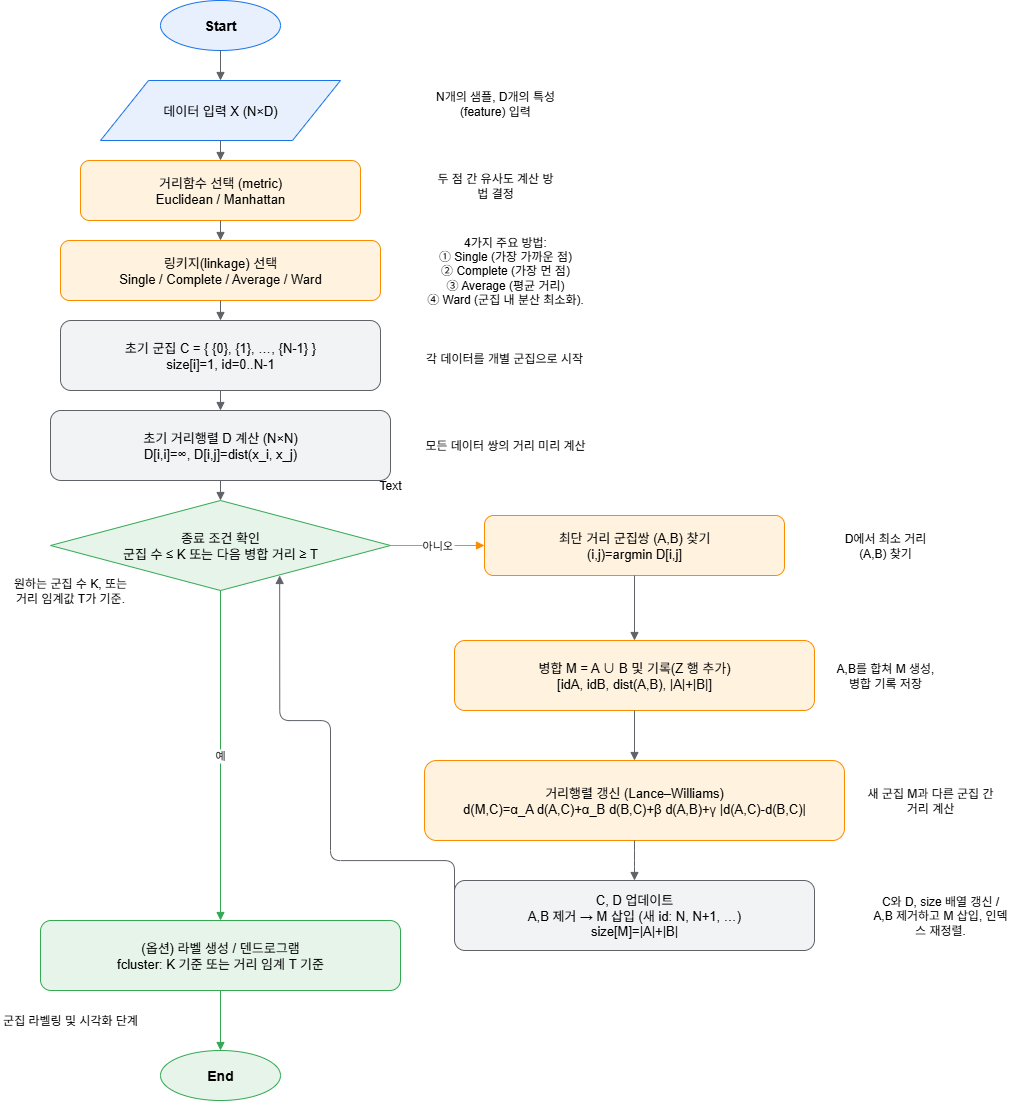

The diagram above was exported from draw.io. Its source (the exported page's mxGraphModel, read from the mxfile embedded in the PNG):
<mxGraphModel dx="1278" dy="1425" grid="1" gridSize="10" guides="1" tooltips="1" connect="1" arrows="1" fold="1" page="1" pageScale="1" pageWidth="1169" pageHeight="827" math="0" shadow="0">
  <root>
    <mxCell id="0" />
    <mxCell id="1" parent="0" />
    <mxCell id="FD0BXN4XTgSuBNvxpsTE-1" value="Start" style="ellipse;whiteSpace=wrap;html=1;align=center;verticalAlign=middle;fontSize=14;fontStyle=1;strokeColor=#1a73e8;fillColor=#e8f0fe;" vertex="1" parent="1">
      <mxGeometry x="170" y="40" width="120" height="50" as="geometry" />
    </mxCell>
    <mxCell id="FD0BXN4XTgSuBNvxpsTE-2" value="데이터 입력 X (N×D)" style="shape=parallelogram;whiteSpace=wrap;html=1;align=center;verticalAlign=middle;fontSize=13;strokeColor=#1a73e8;fillColor=#e8f0fe;" vertex="1" parent="1">
      <mxGeometry x="110" y="120" width="240" height="60" as="geometry" />
    </mxCell>
    <mxCell id="FD0BXN4XTgSuBNvxpsTE-3" value="거리함수 선택 (metric)&#10;Euclidean / Manhattan" style="rounded=1;whiteSpace=wrap;html=1;align=center;verticalAlign=middle;fontSize=13;strokeColor=#fb8c00;fillColor=#fff3e0;" vertex="1" parent="1">
      <mxGeometry x="90" y="200" width="280" height="60" as="geometry" />
    </mxCell>
    <mxCell id="FD0BXN4XTgSuBNvxpsTE-4" value="링키지(linkage) 선택&#10;Single / Complete / Average / Ward" style="rounded=1;whiteSpace=wrap;html=1;align=center;verticalAlign=middle;fontSize=13;strokeColor=#fb8c00;fillColor=#fff3e0;" vertex="1" parent="1">
      <mxGeometry x="70" y="280" width="320" height="60" as="geometry" />
    </mxCell>
    <mxCell id="FD0BXN4XTgSuBNvxpsTE-5" value="초기 군집 C = { {0}, {1}, …, {N-1} }&#10;size[i]=1, id=0..N-1" style="rounded=1;whiteSpace=wrap;html=1;align=center;verticalAlign=middle;fontSize=13;strokeColor=#5f6368;fillColor=#f1f3f4;" vertex="1" parent="1">
      <mxGeometry x="70" y="360" width="320" height="70" as="geometry" />
    </mxCell>
    <mxCell id="FD0BXN4XTgSuBNvxpsTE-6" value="초기 거리행렬 D 계산 (N×N)&#10;D[i,i]=∞, D[i,j]=dist(x_i, x_j)" style="rounded=1;whiteSpace=wrap;html=1;align=center;verticalAlign=middle;fontSize=13;strokeColor=#5f6368;fillColor=#f1f3f4;" vertex="1" parent="1">
      <mxGeometry x="60" y="450" width="340" height="70" as="geometry" />
    </mxCell>
    <mxCell id="FD0BXN4XTgSuBNvxpsTE-7" value="종료 조건 확인&lt;br&gt;군집 수 ≤ K  또는  다음 병합 거리 ≥ T" style="shape=rhombus;whiteSpace=wrap;html=1;align=center;verticalAlign=middle;fontSize=13;strokeColor=#34a853;fillColor=#e6f4ea;" vertex="1" parent="1">
      <mxGeometry x="60" y="540" width="340" height="90" as="geometry" />
    </mxCell>
    <mxCell id="FD0BXN4XTgSuBNvxpsTE-8" value="최단 거리 군집쌍 (A,B) 찾기&#10;(i,j)=argmin D[i,j]" style="rounded=1;whiteSpace=wrap;html=1;align=center;verticalAlign=middle;fontSize=13;strokeColor=#fb8c00;fillColor=#fff3e0;" vertex="1" parent="1">
      <mxGeometry x="494" y="555" width="300" height="60" as="geometry" />
    </mxCell>
    <mxCell id="FD0BXN4XTgSuBNvxpsTE-9" value="병합 M = A ∪ B  및 기록(Z 행 추가)&#10;[idA, idB, dist(A,B), |A|+|B|]" style="rounded=1;whiteSpace=wrap;html=1;align=center;verticalAlign=middle;fontSize=13;strokeColor=#fb8c00;fillColor=#fff3e0;" vertex="1" parent="1">
      <mxGeometry x="464" y="680" width="360" height="70" as="geometry" />
    </mxCell>
    <mxCell id="FD0BXN4XTgSuBNvxpsTE-10" value="거리행렬 갱신 (Lance–Williams)&#10;d(M,C)=α_A d(A,C)+α_B d(B,C)+β d(A,B)+γ |d(A,C)-d(B,C)|" style="rounded=1;whiteSpace=wrap;html=1;align=center;verticalAlign=middle;fontSize=13;strokeColor=#fb8c00;fillColor=#fff3e0;" vertex="1" parent="1">
      <mxGeometry x="434" y="800" width="420" height="80" as="geometry" />
    </mxCell>
    <mxCell id="FD0BXN4XTgSuBNvxpsTE-11" value="C, D 업데이트&#10;A,B 제거 → M 삽입 (새 id: N, N+1, …)&#10;size[M]=|A|+|B|" style="rounded=1;whiteSpace=wrap;html=1;align=center;verticalAlign=middle;fontSize=13;strokeColor=#5f6368;fillColor=#f1f3f4;" vertex="1" parent="1">
      <mxGeometry x="464" y="920" width="360" height="70" as="geometry" />
    </mxCell>
    <mxCell id="FD0BXN4XTgSuBNvxpsTE-12" value="(옵션) 라벨 생성 / 덴드로그램&#10;fcluster: K 기준 또는 거리 임계 T 기준" style="rounded=1;whiteSpace=wrap;html=1;align=center;verticalAlign=middle;fontSize=13;strokeColor=#34a853;fillColor=#e6f4ea;" vertex="1" parent="1">
      <mxGeometry x="50" y="960" width="360" height="70" as="geometry" />
    </mxCell>
    <mxCell id="FD0BXN4XTgSuBNvxpsTE-13" value="End" style="ellipse;whiteSpace=wrap;html=1;align=center;verticalAlign=middle;fontSize=14;fontStyle=1;strokeColor=#34a853;fillColor=#e6f4ea;" vertex="1" parent="1">
      <mxGeometry x="170" y="1090" width="120" height="50" as="geometry" />
    </mxCell>
    <mxCell id="FD0BXN4XTgSuBNvxpsTE-15" style="edgeStyle=orthogonalEdgeStyle;endArrow=block;strokeColor=#5f6368;" edge="1" parent="1" source="FD0BXN4XTgSuBNvxpsTE-1" target="FD0BXN4XTgSuBNvxpsTE-2">
      <mxGeometry relative="1" as="geometry" />
    </mxCell>
    <mxCell id="FD0BXN4XTgSuBNvxpsTE-16" style="edgeStyle=orthogonalEdgeStyle;endArrow=block;strokeColor=#5f6368;" edge="1" parent="1" source="FD0BXN4XTgSuBNvxpsTE-2" target="FD0BXN4XTgSuBNvxpsTE-3">
      <mxGeometry relative="1" as="geometry" />
    </mxCell>
    <mxCell id="FD0BXN4XTgSuBNvxpsTE-17" style="edgeStyle=orthogonalEdgeStyle;endArrow=block;strokeColor=#5f6368;" edge="1" parent="1" source="FD0BXN4XTgSuBNvxpsTE-3" target="FD0BXN4XTgSuBNvxpsTE-4">
      <mxGeometry relative="1" as="geometry" />
    </mxCell>
    <mxCell id="FD0BXN4XTgSuBNvxpsTE-18" style="edgeStyle=orthogonalEdgeStyle;endArrow=block;strokeColor=#5f6368;" edge="1" parent="1" source="FD0BXN4XTgSuBNvxpsTE-4" target="FD0BXN4XTgSuBNvxpsTE-5">
      <mxGeometry relative="1" as="geometry" />
    </mxCell>
    <mxCell id="FD0BXN4XTgSuBNvxpsTE-19" style="edgeStyle=orthogonalEdgeStyle;endArrow=block;strokeColor=#5f6368;" edge="1" parent="1" source="FD0BXN4XTgSuBNvxpsTE-5" target="FD0BXN4XTgSuBNvxpsTE-6">
      <mxGeometry relative="1" as="geometry" />
    </mxCell>
    <mxCell id="FD0BXN4XTgSuBNvxpsTE-20" style="edgeStyle=orthogonalEdgeStyle;endArrow=block;strokeColor=#5f6368;" edge="1" parent="1" source="FD0BXN4XTgSuBNvxpsTE-6" target="FD0BXN4XTgSuBNvxpsTE-7">
      <mxGeometry relative="1" as="geometry" />
    </mxCell>
    <mxCell id="FD0BXN4XTgSuBNvxpsTE-21" value="예" style="edgeStyle=orthogonalEdgeStyle;endArrow=block;strokeColor=#34a853;exitX=0.5;exitY=1;exitDx=0;exitDy=0;" edge="1" parent="1" source="FD0BXN4XTgSuBNvxpsTE-7" target="FD0BXN4XTgSuBNvxpsTE-12">
      <mxGeometry relative="1" as="geometry">
        <mxPoint x="249.99999999999977" y="970" as="targetPoint" />
        <mxPoint x="179.99999999999977" y="630" as="sourcePoint" />
        <Array as="points" />
      </mxGeometry>
    </mxCell>
    <mxCell id="FD0BXN4XTgSuBNvxpsTE-22" value="아니오" style="edgeStyle=orthogonalEdgeStyle;endArrow=block;strokeColor=#fb8c00;" edge="1" parent="1" source="FD0BXN4XTgSuBNvxpsTE-7" target="FD0BXN4XTgSuBNvxpsTE-8">
      <mxGeometry relative="1" as="geometry" />
    </mxCell>
    <mxCell id="FD0BXN4XTgSuBNvxpsTE-23" style="edgeStyle=orthogonalEdgeStyle;endArrow=block;strokeColor=#5f6368;" edge="1" parent="1" source="FD0BXN4XTgSuBNvxpsTE-8" target="FD0BXN4XTgSuBNvxpsTE-9">
      <mxGeometry relative="1" as="geometry" />
    </mxCell>
    <mxCell id="FD0BXN4XTgSuBNvxpsTE-24" style="edgeStyle=orthogonalEdgeStyle;endArrow=block;strokeColor=#5f6368;" edge="1" parent="1" source="FD0BXN4XTgSuBNvxpsTE-9" target="FD0BXN4XTgSuBNvxpsTE-10">
      <mxGeometry relative="1" as="geometry" />
    </mxCell>
    <mxCell id="FD0BXN4XTgSuBNvxpsTE-25" style="edgeStyle=orthogonalEdgeStyle;endArrow=block;strokeColor=#5f6368;" edge="1" parent="1" source="FD0BXN4XTgSuBNvxpsTE-10" target="FD0BXN4XTgSuBNvxpsTE-11">
      <mxGeometry relative="1" as="geometry">
        <Array as="points">
          <mxPoint x="644" y="900" />
          <mxPoint x="644" y="900" />
        </Array>
      </mxGeometry>
    </mxCell>
    <mxCell id="FD0BXN4XTgSuBNvxpsTE-26" style="edgeStyle=orthogonalEdgeStyle;endArrow=block;strokeColor=#5f6368;exitX=0;exitY=0.5;exitDx=0;exitDy=0;entryX=0.674;entryY=0.833;entryDx=0;entryDy=0;entryPerimeter=0;" edge="1" parent="1" source="FD0BXN4XTgSuBNvxpsTE-11" target="FD0BXN4XTgSuBNvxpsTE-7">
      <mxGeometry relative="1" as="geometry">
        <mxPoint x="330" y="615" as="targetPoint" />
        <mxPoint x="340" y="905.0000000000002" as="sourcePoint" />
        <Array as="points">
          <mxPoint x="464" y="900" />
          <mxPoint x="340" y="900" />
          <mxPoint x="340" y="760" />
          <mxPoint x="289" y="760" />
        </Array>
      </mxGeometry>
    </mxCell>
    <mxCell id="FD0BXN4XTgSuBNvxpsTE-27" style="edgeStyle=orthogonalEdgeStyle;endArrow=block;strokeColor=#34a853;" edge="1" parent="1" source="FD0BXN4XTgSuBNvxpsTE-12" target="FD0BXN4XTgSuBNvxpsTE-13">
      <mxGeometry relative="1" as="geometry" />
    </mxCell>
    <mxCell id="FD0BXN4XTgSuBNvxpsTE-30" value="N개의 샘플, D개의 특성(feature) 입력" style="text;html=1;align=center;verticalAlign=middle;whiteSpace=wrap;rounded=0;" vertex="1" parent="1">
      <mxGeometry x="435" y="120" width="140" height="45" as="geometry" />
    </mxCell>
    <mxCell id="FD0BXN4XTgSuBNvxpsTE-31" value="두 점 간 유사도 계산 방법 결정" style="text;html=1;align=center;verticalAlign=middle;whiteSpace=wrap;rounded=0;" vertex="1" parent="1">
      <mxGeometry x="445" y="200" width="120" height="50" as="geometry" />
    </mxCell>
    <mxCell id="FD0BXN4XTgSuBNvxpsTE-32" value="4가지 주요 방법: &lt;br&gt;① Single (가장 가까운 점) &lt;br&gt;② Complete (가장 먼 점) &lt;br&gt;③ Average (평균 거리) &lt;br&gt;④ Ward (군집 내 분산 최소화)." style="text;html=1;align=center;verticalAlign=middle;whiteSpace=wrap;rounded=0;" vertex="1" parent="1">
      <mxGeometry x="420" y="270" width="190" height="80" as="geometry" />
    </mxCell>
    <mxCell id="FD0BXN4XTgSuBNvxpsTE-33" value="각 데이터를 개별 군집으로 시작" style="text;html=1;align=center;verticalAlign=middle;whiteSpace=wrap;rounded=0;" vertex="1" parent="1">
      <mxGeometry x="434" y="382" width="160" height="32" as="geometry" />
    </mxCell>
    <mxCell id="FD0BXN4XTgSuBNvxpsTE-34" value="모든 데이터 쌍의 거리 미리 계산" style="text;html=1;align=center;verticalAlign=middle;whiteSpace=wrap;rounded=0;" vertex="1" parent="1">
      <mxGeometry x="430" y="465" width="170" height="40" as="geometry" />
    </mxCell>
    <mxCell id="FD0BXN4XTgSuBNvxpsTE-35" value="원하는 군집 수 K, 또는 거리 임계값 T가 기준." style="text;html=1;align=center;verticalAlign=middle;whiteSpace=wrap;rounded=0;" vertex="1" parent="1">
      <mxGeometry x="20" y="615" width="120" height="30" as="geometry" />
    </mxCell>
    <mxCell id="FD0BXN4XTgSuBNvxpsTE-36" value="&lt;table&gt;&lt;tbody&gt;&lt;tr&gt;&lt;td data-col-size=&quot;sm&quot; data-end=&quot;1103&quot; data-start=&quot;1081&quot;&gt;&lt;strong data-end=&quot;1102&quot; data-start=&quot;1083&quot;&gt;&lt;/strong&gt;&lt;/td&gt;&lt;/tr&gt;&lt;/tbody&gt;&lt;/table&gt;&lt;table&gt;&lt;tbody&gt;&lt;tr&gt;&lt;td data-col-size=&quot;sm&quot; data-end=&quot;1124&quot; data-start=&quot;1103&quot;&gt;D에서 최소 거리 (A,B) 찾기&lt;/td&gt;&lt;/tr&gt;&lt;/tbody&gt;&lt;/table&gt;" style="text;html=1;align=center;verticalAlign=middle;whiteSpace=wrap;rounded=0;" vertex="1" parent="1">
      <mxGeometry x="840" y="550" width="110" height="65" as="geometry" />
    </mxCell>
    <mxCell id="FD0BXN4XTgSuBNvxpsTE-37" value="A,B를 합쳐 M 생성, 병합 기록 저장" style="text;html=1;align=center;verticalAlign=middle;whiteSpace=wrap;rounded=0;" vertex="1" parent="1">
      <mxGeometry x="840" y="695" width="110" height="40" as="geometry" />
    </mxCell>
    <mxCell id="FD0BXN4XTgSuBNvxpsTE-38" value="Text" style="text;html=1;align=center;verticalAlign=middle;whiteSpace=wrap;rounded=0;" vertex="1" parent="1">
      <mxGeometry x="370" y="510" width="60" height="30" as="geometry" />
    </mxCell>
    <mxCell id="FD0BXN4XTgSuBNvxpsTE-39" value="새 군집 M과 다른 군집 간 거리 계산" style="text;html=1;align=center;verticalAlign=middle;whiteSpace=wrap;rounded=0;" vertex="1" parent="1">
      <mxGeometry x="870" y="820" width="140" height="40" as="geometry" />
    </mxCell>
    <mxCell id="FD0BXN4XTgSuBNvxpsTE-40" value="C와 D, size 배열 갱신 /&lt;div&gt;A,B 제거하고 M 삽입, 인덱스 재정렬.&lt;/div&gt;" style="text;html=1;align=center;verticalAlign=middle;whiteSpace=wrap;rounded=0;" vertex="1" parent="1">
      <mxGeometry x="880" y="920" width="140" height="70" as="geometry" />
    </mxCell>
    <mxCell id="FD0BXN4XTgSuBNvxpsTE-41" value="군집 라벨링 및 시각화 단계" style="text;html=1;align=center;verticalAlign=middle;whiteSpace=wrap;rounded=0;" vertex="1" parent="1">
      <mxGeometry x="10" y="1040" width="140" height="40" as="geometry" />
    </mxCell>
  </root>
</mxGraphModel>